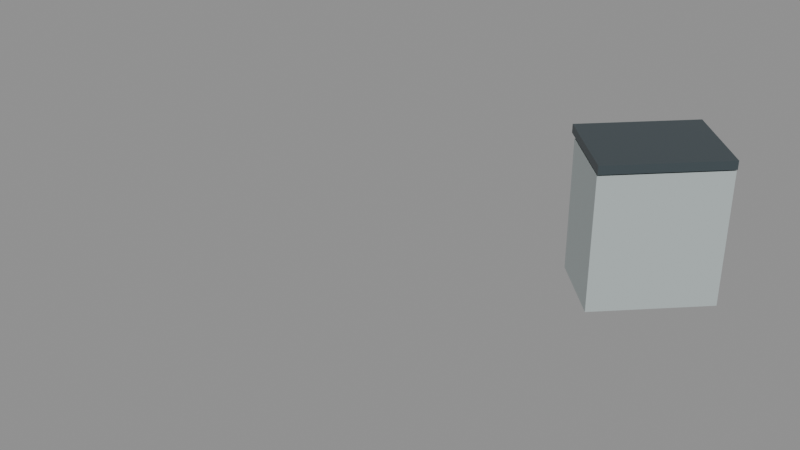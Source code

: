 # Source: cabin_console_45p_left.blend  (saved by Blender 5.2.45; exported with 4.5.12 LTS)
import bpy
from mathutils import Matrix  # noqa: F401  (used for matrix-valued properties, if any)

bpy.ops.wm.read_factory_settings(use_empty=True)
scene = bpy.context.scene
scene.name = 'cabin_console_45p_left'

# ---- materials (node trees are filled in below, after node groups)
mat_warm_white_painted_steel = bpy.data.materials.new('Warm white painted steel')
mat_warm_white_painted_steel.diffuse_color = (0.54, 0.61, 0.61, 1.0)
mat_paint_surface = bpy.data.materials.new('Paint_Surface')
mat_paint_surface.diffuse_color = (0.055, 0.075, 0.085, 1.0)

# ---- material node trees
mat_warm_white_painted_steel.use_nodes = True; mat_warm_white_painted_steel.node_tree.nodes.clear()
_N = mat_warm_white_painted_steel.node_tree.nodes; _L = mat_warm_white_painted_steel.node_tree.links
n0 = _N.new('ShaderNodeBsdfPrincipled'); n0.name = 'Principled BSDF'; n0.location = (-200, 100)
n0.inputs[0].default_value = (0.54, 0.61, 0.61, 1.0)
n0.inputs[1].default_value = 0.3
n0.inputs[2].default_value = 0.45
n0.inputs[10].default_value = 0.005
n1 = _N.new('ShaderNodeOutputMaterial'); n1.name = 'Material Output'; n1.location = (200, 100)
_L.new(n0.outputs[0], n1.inputs[0])
n1.is_active_output = True
mat_paint_surface.use_nodes = True; mat_paint_surface.node_tree.nodes.clear()
_N = mat_paint_surface.node_tree.nodes; _L = mat_paint_surface.node_tree.links
n0 = _N.new('ShaderNodeBsdfPrincipled'); n0.name = 'Principled BSDF'; n0.location = (-200, 100)
n0.inputs[0].default_value = (0.055, 0.075, 0.085, 1.0)
n0.inputs[1].default_value = 0.15
n0.inputs[2].default_value = 0.45
n0.inputs[10].default_value = 0.005
n1 = _N.new('ShaderNodeOutputMaterial'); n1.name = 'Material Output'; n1.location = (200, 100)
_L.new(n0.outputs[0], n1.inputs[0])
n1.is_active_output = True

# ---- meshes
me_cube_021 = bpy.data.meshes.new('Cube.021')
me_cube_021.from_pydata([(-0.24, -0.3536, -0.39), (-0.24, -0.3536, 0.39), (-0.24, 0.3536, -0.39), (-0.24, 0.3536, 0.39), (0.24, -0.3536, -0.39), (0.24, -0.3536, 0.39), (0.24, 0.3536, -0.39), (0.24, 0.3536, 0.39)], [], [(0, 1, 3, 2), (2, 3, 7, 6), (6, 7, 5, 4), (4, 5, 1, 0), (2, 6, 4, 0), (7, 3, 1, 5)])
_uv = me_cube_021.uv_layers.new(name='UVMap')
_uv.uv.foreach_set('vector', [0.375, 0.0, 0.625, 0.0, 0.625, 0.25, 0.375, 0.25, 0.375, 0.25, 0.625, 0.25, 0.625, 0.5, 0.375, 0.5, 0.375, 0.5, 0.625, 0.5, 0.625, 0.75, 0.375, 0.75, 0.375, 0.75, 0.625, 0.75, 0.625, 1.0, 0.375, 1.0, 0.125, 0.5, 0.375, 0.5, 0.375, 0.75, 0.125, 0.75, 0.625, 0.5, 0.875, 0.5, 0.875, 0.75, 0.625, 0.75])
me_cube_021.materials.append(mat_warm_white_painted_steel)
me_cube_021.update()
me_cube_022 = bpy.data.meshes.new('Cube.022')
me_cube_022.from_pydata([(-0.275, -0.3536, -0.025), (-0.275, -0.3536, 0.025), (-0.275, 0.3536, -0.025), (-0.275, 0.3536, 0.025), (0.275, -0.3536, -0.025), (0.275, -0.3536, 0.025), (0.275, 0.3536, -0.025), (0.275, 0.3536, 0.025)], [], [(0, 1, 3, 2), (2, 3, 7, 6), (6, 7, 5, 4), (4, 5, 1, 0), (2, 6, 4, 0), (7, 3, 1, 5)])
_uv = me_cube_022.uv_layers.new(name='UVMap')
_uv.uv.foreach_set('vector', [0.375, 0.0, 0.625, 0.0, 0.625, 0.25, 0.375, 0.25, 0.375, 0.25, 0.625, 0.25, 0.625, 0.5, 0.375, 0.5, 0.375, 0.5, 0.625, 0.5, 0.625, 0.75, 0.375, 0.75, 0.375, 0.75, 0.625, 0.75, 0.625, 1.0, 0.375, 1.0, 0.125, 0.5, 0.375, 0.5, 0.375, 0.75, 0.125, 0.75, 0.625, 0.5, 0.875, 0.5, 0.875, 0.75, 0.625, 0.75])
me_cube_022.materials.append(mat_paint_surface)
me_cube_022.update()

# ---- objects
ob_cabinet_010 = bpy.data.objects.new('Cabinet.010', me_cube_021)
ob_continuous_worktop_010 = bpy.data.objects.new('Continuous worktop.010', me_cube_022)
ob_consolemodule_010 = bpy.data.objects.new('ConsoleModule.010', None)

# ---- transforms, parenting, visibility, modifiers, constraints
ob_cabinet_010.parent = ob_consolemodule_010
ob_cabinet_010.location = (-0.3, 0.3536, 0.4)
ob_continuous_worktop_010.parent = ob_consolemodule_010
ob_continuous_worktop_010.location = (-0.325, 0.3536, 0.825)
ob_consolemodule_010.location = (0.0, 0.0, 0.0)
ob_consolemodule_010.rotation_euler = (0.0, 0.0, -0.7854)

# ---- collection membership
scene.collection.objects.link(ob_cabinet_010)
scene.collection.objects.link(ob_continuous_worktop_010)
scene.collection.objects.link(ob_consolemodule_010)

# ---- scene / render settings (as saved in the file)
scene.frame_start = 1; scene.frame_end = 250; scene.frame_set(1)
scene.render.engine = 'BLENDER_EEVEE_NEXT'
scene.render.image_settings.exr_codec = 'NONE'
scene.render.use_bake_clear = False
scene.render.bake_margin = 0
scene.render.bake_bias = 0.0
scene.render.bake_samples = 0
scene.render.simplify_subdivision_render = 0
scene.render.simplify_child_particles_render = 0.0
scene.render.compositor_device = 'GPU'
scene.eevee.use_volume_custom_range = False
scene.eevee.gtao_distance = 0.0
scene.eevee.use_fast_gi = False
scene.eevee.fast_gi_thickness_near = 0.1
scene.eevee.fast_gi_thickness_far = 0.0
scene.eevee.ray_tracing_options.screen_trace_thickness = 0.1
bpy.context.view_layer.update()

# ---- added for rendering (the .blend has no active camera and no usable light): camera, sun + grey world if the file has none
cam_auto = bpy.data.cameras.new('AutoCamera')
cam_auto.lens = 50.0
cam_auto.sensor_width = 36.0
cam_auto.clip_end = 1000.0
ob_auto_camera = bpy.data.objects.new('AutoCamera', cam_auto)
scene.collection.objects.link(ob_auto_camera)
ob_auto_camera.location = (2.39262, -4.38943, 3.06333)
ob_auto_camera.rotation_euler = (1.09748, -7.21219e-08, 0.694738)
scene.camera = ob_auto_camera
light_auto_sun = bpy.data.lights.new('AutoSun', 'SUN')
light_auto_sun.energy = 3.0
light_auto_sun.angle = 0.0523599
ob_auto_sun = bpy.data.objects.new('AutoSun', light_auto_sun)
scene.collection.objects.link(ob_auto_sun)
ob_auto_sun.rotation_euler = (0.872665, 0.174533, 0.523599)
if scene.world is None:
    world_auto = bpy.data.worlds.new('AutoWorld')
    world_auto.color = (0.3, 0.3, 0.3)
    scene.world = world_auto
bpy.context.view_layer.update()
